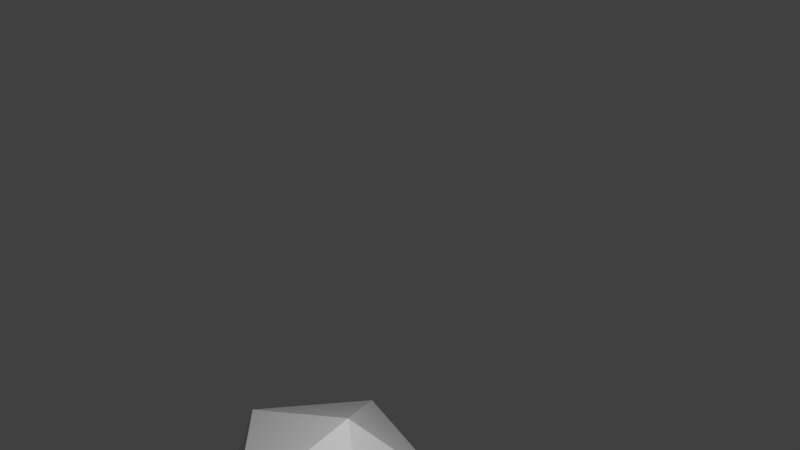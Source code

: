 # Source: bush.blend  (saved by Blender 2.77.0; exported with 4.5.12 LTS)
import bpy
from mathutils import Matrix  # noqa: F401  (used for matrix-valued properties, if any)

bpy.ops.wm.read_factory_settings(use_empty=True)
scene = bpy.context.scene
scene.name = 'Scene'

# ---- collections
col_collection_1 = bpy.data.collections.new('Collection 1'); scene.collection.children.link(col_collection_1)

# ---- materials (node trees are filled in below, after node groups)
mat_material = bpy.data.materials.new('Material')
mat_material.alpha_threshold = 0.0
mat_material.use_transparent_shadow = False
mat_material.roughness = 0.5

# ---- material node trees

# ---- world
world_world = bpy.data.worlds.new('World'); scene.world = world_world
world_world.color = (0.05088, 0.05088, 0.05088)
world_world.use_sun_shadow = False
world_world.sun_shadow_jitter_overblur = 0.0
world_world.cycles.sampling_method = 'MANUAL'

# ---- cameras
cam_camera = bpy.data.cameras.new('Camera')
cam_camera.clip_end = 100.0
cam_camera.lens = 35.0
cam_camera.sensor_width = 32.0
cam_camera.sensor_height = 18.0
cam_camera.ortho_scale = 7.314
cam_camera.dof.focus_distance = 0.0
cam_camera.dof.aperture_fstop = 128.0

# ---- lights
light_lamp = bpy.data.lights.new('Lamp', 'POINT')
light_lamp.transmission_factor = 0.0
light_lamp.cutoff_distance = 30.0
light_lamp.energy = 100.0
light_lamp.shadow_buffer_clip_start = 1.001
light_lamp.shadow_soft_size = 0.1
light_lamp.shadow_maximum_resolution = 0.006
light_lamp.use_absolute_resolution = True

# ---- meshes
me_icosphere_001 = bpy.data.meshes.new('Icosphere.001')
me_icosphere_001.from_pydata([(0.8325, 0.7442, -0.685), (-0.7165, -0.1285, 0.4447), (-0.02632, 0.6921, -0.8877), (0.3523, 0.1734, 0.2419), (0.8922, -0.01137, -0.01427), (0.8647, 0.527, 0.303), (0.3125, 0.7947, 0.1818), (-0.001205, 0.4218, -0.2103), (0.3571, -0.07641, -0.3315), (1.186, 0.4958, -0.2327), (0.8277, 0.9939, -0.1116), (0.2926, 0.9289, -0.4288), (0.3202, 0.3905, -0.7461), (0.031, -0.2011, -0.8013), (-0.7627, 0.1837, -0.9755), (-0.8024, 0.9576, -0.5195), (0.8724, 0.1229, -0.6249), (-0.03317, 1.051, -0.06345), (0.4819, 0.335, -0.2376), (-0.7096, -0.4875, -0.3796), (-1.225, 0.2286, -0.2054), (-0.7738, 0.7646, 0.3582), (0.01991, 0.3799, 0.5324), (0.05958, -0.394, 0.07639), (0.283, 0.1066, -0.5753), (1.067, -0.7131, -0.4658), (-0.01665, -0.9875, -0.6866), (-0.6866, -0.2691, -0.1085), (-0.01665, 0.4493, 0.4696), (1.067, 0.1749, 0.2488), (0.5826, -1.595, 0.0688), (-0.5014, -1.321, 0.2896), (-0.5014, -0.433, 1.004), (0.5826, -0.1586, 1.225), (1.253, -0.8769, 0.6469), (0.283, -1.253, 1.114)], [], [(0, 10, 9), (13, 23, 19), (9, 5, 4), (9, 10, 5), (10, 6, 5), (13, 18, 23), (20, 19, 1), (7, 8, 3), (4, 5, 3), (2, 17, 18), (18, 22, 23), (6, 7, 3), (5, 6, 3), (17, 21, 22), (21, 20, 1), (15, 14, 20), (22, 21, 1), (18, 17, 22), (16, 9, 4), (0, 16, 12), (11, 12, 7), (23, 22, 1), (2, 13, 14), (14, 13, 19), (13, 2, 18), (14, 19, 20), (12, 16, 8), (16, 0, 9), (12, 8, 7), (10, 11, 6), (0, 12, 11), (15, 20, 21), (2, 15, 17), (2, 14, 15), (17, 15, 21), (16, 4, 8), (0, 11, 10), (11, 7, 6), (8, 4, 3), (19, 23, 1), (24, 25, 26), (25, 24, 29), (24, 26, 27), (24, 27, 28), (24, 28, 29), (25, 29, 34), (26, 25, 30), (27, 26, 31), (28, 27, 32), (29, 28, 33), (25, 34, 30), (26, 30, 31), (27, 31, 32), (28, 32, 33), (29, 33, 34), (30, 34, 35), (31, 30, 35), (32, 31, 35), (33, 32, 35), (34, 33, 35)])
_uv = me_icosphere_001.uv_layers.new(name='UVMap')
_uv.uv.foreach_set('vector', [0.1611, 0.883, 0.1149, 0.9087, 0.06152, 0.8399, 0.08843, 0.6098, 0.2315, 0.6357, 0.1651, 0.741, 0.9788, 0.3056, 0.9788, 0.3925, 0.8825, 0.3356, 0.06152, 0.8399, 0.1149, 0.9087, 0.0, 0.9122, 0.1149, 0.9087, 0.06152, 1.0, 0.0, 0.9122, 0.7276, 0.8352, 0.5944, 0.9243, 0.575, 0.7763, 0.08844, 0.8399, 0.1651, 0.741, 0.2315, 0.778, 0.3196, 0.8415, 0.2825, 0.9184, 0.2315, 0.9015, 0.8825, 0.3356, 0.9788, 0.3925, 0.8764, 0.439, 0.8065, 0.6081, 0.7401, 0.645, 0.6634, 0.5461, 0.8131, 0.3056, 0.8131, 0.4305, 0.6747, 0.3487, 0.9405, 0.2515, 0.8478, 0.1896, 0.9405, 0.1673, 0.9788, 0.3925, 0.9689, 0.473, 0.8764, 0.439, 0.7401, 0.645, 0.6634, 0.7763, 0.575, 0.6501, 0.9591, 0.899, 0.8259, 0.8099, 0.9591, 0.7779, 0.6959, 0.1975, 0.8343, 0.1157, 0.8343, 0.2405, 0.8131, 0.4305, 0.7989, 0.5461, 0.6659, 0.4973, 0.6634, 0.5461, 0.7401, 0.645, 0.575, 0.6501, 0.5293, 0.6508, 0.4366, 0.7127, 0.4231, 0.6098, 0.8976, 0.03398, 0.9901, 0.0, 1.0, 0.08046, 0.9037, 0.1374, 1.0, 0.08046, 1.0, 0.1673, 0.6747, 0.3487, 0.8131, 0.4305, 0.6659, 0.4973, 0.6871, 0.04885, 0.8201, 0.0, 0.8343, 0.1157, 0.0, 0.7359, 0.08843, 0.6098, 0.1651, 0.741, 0.7276, 0.8352, 0.7276, 0.9563, 0.5944, 0.9243, 0.0, 0.7359, 0.1651, 0.741, 0.08844, 0.8399, 0.3959, 0.9015, 0.355, 0.9984, 0.2825, 0.9184, 0.5293, 0.6508, 0.5293, 0.735, 0.4366, 0.7127, 0.3959, 0.9015, 0.2825, 0.9184, 0.3196, 0.8415, 0.1149, 0.9087, 0.1611, 0.9819, 0.06152, 1.0, 0.8976, 0.03398, 1.0, 0.08046, 0.9037, 0.1374, 0.8065, 0.9579, 0.8259, 0.8099, 0.9591, 0.899, 0.6871, 0.04885, 0.6959, 0.1975, 0.5961, 0.1324, 0.6871, 0.04885, 0.8343, 0.1157, 0.6959, 0.1975, 0.7401, 0.645, 0.8065, 0.7503, 0.6634, 0.7763, 0.355, 0.9984, 0.2534, 0.9984, 0.2825, 0.9184, 0.8976, 0.03398, 0.9037, 0.1374, 0.8343, 0.09211, 0.8343, 0.2925, 0.8478, 0.1896, 0.9405, 0.2515, 0.8131, 0.3808, 0.8825, 0.3356, 0.8764, 0.439, 0.575, 0.4137, 0.6747, 0.3487, 0.6659, 0.4973, 0.4192, 0.1517, 0.4119, 0.0, 0.5961, 0.05763, 0.4119, 0.0, 0.4192, 0.1517, 0.2981, 0.1533, 0.4192, 0.1517, 0.5961, 0.05763, 0.5961, 0.2465, 0.4192, 0.1517, 0.5961, 0.2465, 0.4119, 0.3056, 0.0, 0.4516, 0.1047, 0.3711, 0.1047, 0.5591, 0.8269, 0.5899, 0.9981, 0.5461, 0.9981, 0.6998, 0.5698, 0.4465, 0.575, 0.6098, 0.3921, 0.5443, 0.575, 0.3056, 0.5698, 0.4465, 0.3921, 0.3563, 0.2315, 0.6098, 0.4231, 0.6879, 0.252, 0.7978, 0.1047, 0.5591, 0.1047, 0.3711, 0.2823, 0.4689, 0.8269, 0.5899, 0.9981, 0.6998, 0.8065, 0.7779, 0.5698, 0.4465, 0.3921, 0.5443, 0.3921, 0.3563, 0.4231, 0.6879, 0.4231, 0.8415, 0.252, 0.7978, 0.1047, 0.3711, 0.2875, 0.3056, 0.2823, 0.4689, 0.1047, 0.5591, 0.2823, 0.4689, 0.2875, 0.6098, 0.1139, 0.0, 0.2981, 0.05912, 0.1212, 0.154, 0.3921, 0.3563, 0.3921, 0.5443, 0.2875, 0.4638, 0.1139, 0.3056, 0.0, 0.1524, 0.1212, 0.154, 0.2981, 0.248, 0.1139, 0.3056, 0.1212, 0.154, 0.2981, 0.05912, 0.2981, 0.248, 0.1212, 0.154])
me_icosphere_001.materials.append(mat_material)
me_icosphere_001.use_remesh_preserve_volume = False
me_icosphere_001.use_remesh_preserve_attributes = False
me_icosphere_001.use_mirror_vertex_groups = False
me_icosphere_001.update()

# ---- objects
ob_icosphere = bpy.data.objects.new('Icosphere', me_icosphere_001)
ob_lamp = bpy.data.objects.new('Lamp', light_lamp)
ob_camera = bpy.data.objects.new('Camera', cam_camera)

# ---- transforms, parenting, visibility, modifiers, constraints
ob_icosphere.location = (0.0, 0.0, 0.0)
ob_icosphere.scale = (0.4557, 0.4557, 0.4557)
ob_icosphere.lineart.crease_threshold = 0.0
ob_lamp.location = (1.662, 0.9894, 1.663)
ob_lamp.rotation_euler = (0.6503, 0.05522, 1.866)
ob_lamp.lock_rotations_4d = False
ob_lamp.empty_display_type = 'ARROWS'
ob_lamp.color = (0.0, 0.0, 0.0, 0.0)
ob_lamp.lineart.crease_threshold = 0.0
ob_camera.location = (3.095, 1.335, 1.658)
ob_camera.rotation_euler = (1.449, 0.05388, 1.952)
ob_camera.lock_rotations_4d = False
ob_camera.empty_display_type = 'ARROWS'
ob_camera.color = (0.0, 0.0, 0.0, 0.0)
ob_camera.display_type = 'WIRE'
ob_camera.lineart.crease_threshold = 0.0

# ---- collection membership
col_collection_1.objects.link(ob_icosphere)
col_collection_1.objects.link(ob_lamp)
col_collection_1.objects.link(ob_camera)

# ---- scene / render settings (as saved in the file)
scene.camera = ob_camera
scene.frame_start = 1; scene.frame_end = 250; scene.frame_set(1)
scene.render.engine = 'BLENDER_EEVEE_NEXT'
scene.render.resolution_percentage = 50
scene.render.dither_intensity = 0.0
scene.cycles.use_denoising = False
scene.cycles.samples = 128
scene.cycles.sampling_pattern = 'TABULATED_SOBOL'
scene.cycles.light_sampling_threshold = 0.0
scene.cycles.use_adaptive_sampling = False
scene.cycles.use_light_tree = False
scene.cycles.blur_glossy = 0.0
scene.cycles.sample_clamp_indirect = 0.0
scene.view_settings.view_transform = 'Standard'
bpy.context.view_layer.update()
